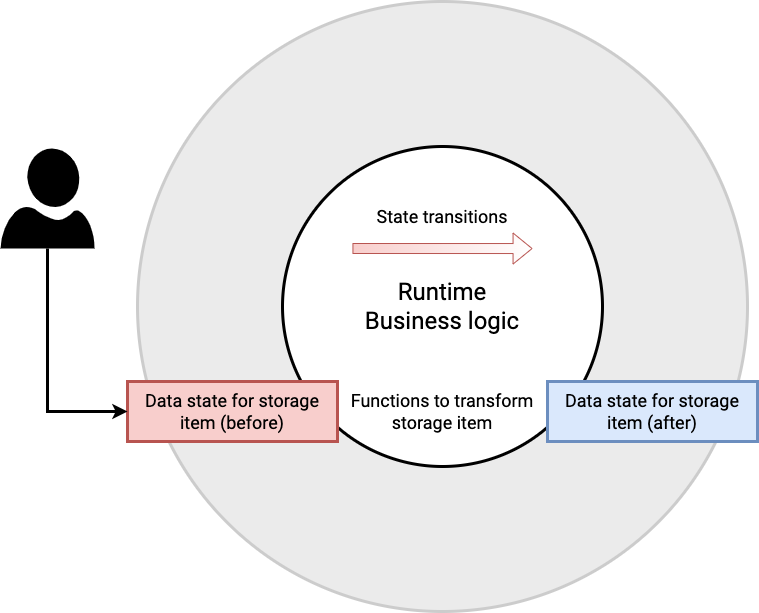

The diagram above was exported from draw.io. Its source (the exported page's mxGraphModel, read from the mxfile embedded in the PNG):
<mxGraphModel dx="1106" dy="1929" grid="1" gridSize="10" guides="1" tooltips="1" connect="1" arrows="1" fold="1" page="1" pageScale="1" pageWidth="850" pageHeight="1100" math="0" shadow="0">
  <root>
    <mxCell id="0" />
    <mxCell id="1" parent="0" />
    <mxCell id="JZfMkX7CY0D1RRs10WWp-1" value="" style="ellipse;whiteSpace=wrap;html=1;aspect=fixed;strokeWidth=3;strokeColor=#CCCCCC;fillColor=#EBEBEB;" parent="1" vertex="1">
      <mxGeometry x="150" width="610" height="610" as="geometry" />
    </mxCell>
    <mxCell id="JZfMkX7CY0D1RRs10WWp-2" value="" style="ellipse;whiteSpace=wrap;html=1;aspect=fixed;strokeWidth=3;" parent="1" vertex="1">
      <mxGeometry x="295" y="145" width="320" height="320" as="geometry" />
    </mxCell>
    <mxCell id="JZfMkX7CY0D1RRs10WWp-12" value="" style="rounded=0;whiteSpace=wrap;html=1;strokeWidth=3;fillColor=#f8cecc;strokeColor=#b85450;" parent="1" vertex="1">
      <mxGeometry x="140" y="380" width="210" height="60" as="geometry" />
    </mxCell>
    <mxCell id="JZfMkX7CY0D1RRs10WWp-14" value="" style="rounded=0;whiteSpace=wrap;html=1;strokeWidth=3;fillColor=#dae8fc;strokeColor=#6c8ebf;" parent="1" vertex="1">
      <mxGeometry x="560" y="380" width="210" height="60" as="geometry" />
    </mxCell>
    <mxCell id="JZfMkX7CY0D1RRs10WWp-30" value="&lt;font face=&quot;Roboto&quot; data-font-src=&quot;https://fonts.googleapis.com/css?family=Roboto&quot; style=&quot;font-size: 24px&quot;&gt;Runtime&lt;br&gt;Business logic&lt;/font&gt;" style="text;html=1;strokeColor=none;fillColor=none;align=center;verticalAlign=middle;whiteSpace=wrap;rounded=0;" parent="1" vertex="1">
      <mxGeometry x="320" y="260" width="270" height="90" as="geometry" />
    </mxCell>
    <mxCell id="XBgFMggz__-qGqRimyZi-1" value="" style="sketch=0;aspect=fixed;pointerEvents=1;shadow=0;dashed=0;html=1;strokeColor=none;labelPosition=center;verticalLabelPosition=bottom;verticalAlign=top;align=center;fillColor=#000000;shape=mxgraph.azure.user" vertex="1" parent="1">
      <mxGeometry x="13" y="147" width="94" height="100" as="geometry" />
    </mxCell>
    <mxCell id="XBgFMggz__-qGqRimyZi-2" value="&lt;font face=&quot;Roboto&quot; data-font-src=&quot;https://fonts.googleapis.com/css?family=Roboto&quot;&gt;&lt;font style=&quot;font-size: 18px&quot;&gt;Data state for storage item (before)&lt;/font&gt;&lt;br&gt;&lt;/font&gt;" style="text;html=1;strokeColor=none;fillColor=none;align=center;verticalAlign=middle;whiteSpace=wrap;rounded=0;" vertex="1" parent="1">
      <mxGeometry x="150" y="385" width="190" height="50" as="geometry" />
    </mxCell>
    <mxCell id="XBgFMggz__-qGqRimyZi-3" value="&lt;font face=&quot;Roboto&quot; data-font-src=&quot;https://fonts.googleapis.com/css?family=Roboto&quot;&gt;&lt;font style=&quot;font-size: 18px&quot;&gt;Data state for storage item (after)&lt;/font&gt;&lt;br&gt;&lt;/font&gt;" style="text;html=1;strokeColor=none;fillColor=none;align=center;verticalAlign=middle;whiteSpace=wrap;rounded=0;" vertex="1" parent="1">
      <mxGeometry x="570" y="385" width="190" height="50" as="geometry" />
    </mxCell>
    <mxCell id="XBgFMggz__-qGqRimyZi-4" value="&lt;font face=&quot;Roboto&quot; data-font-src=&quot;https://fonts.googleapis.com/css?family=Roboto&quot;&gt;&lt;font style=&quot;font-size: 18px&quot;&gt;Functions to transform storage item&lt;/font&gt;&lt;br&gt;&lt;/font&gt;" style="text;html=1;strokeColor=none;fillColor=none;align=center;verticalAlign=middle;whiteSpace=wrap;rounded=0;" vertex="1" parent="1">
      <mxGeometry x="360" y="385" width="190" height="50" as="geometry" />
    </mxCell>
    <mxCell id="XBgFMggz__-qGqRimyZi-7" value="" style="endArrow=none;startArrow=classic;html=1;rounded=0;strokeWidth=3;entryX=0.5;entryY=1;entryDx=0;entryDy=0;startFill=1;endFill=0;entryPerimeter=0;exitX=0;exitY=0.5;exitDx=0;exitDy=0;" edge="1" parent="1" source="JZfMkX7CY0D1RRs10WWp-12" target="XBgFMggz__-qGqRimyZi-1">
      <mxGeometry width="50" height="50" relative="1" as="geometry">
        <mxPoint x="116.84188808550664" y="428.4448902551005" as="sourcePoint" />
        <mxPoint x="-76.84572875253787" y="230.00427124746216" as="targetPoint" />
        <Array as="points">
          <mxPoint x="60" y="410" />
        </Array>
      </mxGeometry>
    </mxCell>
    <mxCell id="XBgFMggz__-qGqRimyZi-10" value="" style="shape=flexArrow;endArrow=classic;html=1;rounded=0;fontSize=18;strokeWidth=1;strokeColor=#b85450;fillColor=#f8cecc;gradientColor=#ffffff;gradientDirection=east;entryX=0.766;entryY=0.672;entryDx=0;entryDy=0;entryPerimeter=0;" edge="1" parent="1">
      <mxGeometry width="50" height="50" relative="1" as="geometry">
        <mxPoint x="364.94" y="247" as="sourcePoint" />
        <mxPoint x="545.06" y="247.03999999999996" as="targetPoint" />
      </mxGeometry>
    </mxCell>
    <mxCell id="XBgFMggz__-qGqRimyZi-11" value="&lt;font face=&quot;Roboto&quot; data-font-src=&quot;https://fonts.googleapis.com/css?family=Roboto&quot;&gt;&lt;font style=&quot;font-size: 18px&quot;&gt;State transitions&lt;/font&gt;&lt;br&gt;&lt;/font&gt;" style="text;html=1;strokeColor=none;fillColor=none;align=center;verticalAlign=middle;whiteSpace=wrap;rounded=0;" vertex="1" parent="1">
      <mxGeometry x="360" y="190" width="190" height="50" as="geometry" />
    </mxCell>
  </root>
</mxGraphModel>